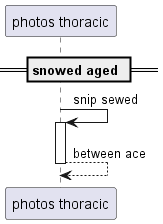

The diagram above was rendered by PlantUML. Its source (embedded in the PNG):
@startuml
participant "photos thoracic" as 0
== snowed aged ==
0 -> 0++ : snip sewed
return between ace
@enduml